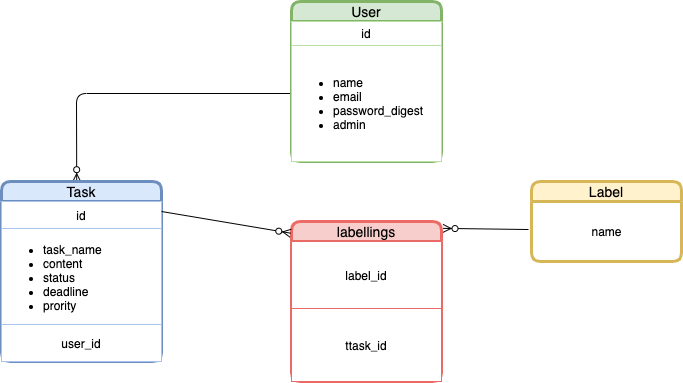

The diagram above was exported from draw.io. Its source (the exported page's mxGraphModel, read from the mxfile embedded in the PNG):
<mxGraphModel dx="779" dy="567" grid="1" gridSize="10" guides="1" tooltips="1" connect="1" arrows="1" fold="1" page="1" pageScale="1" pageWidth="827" pageHeight="1169" math="0" shadow="0">
  <root>
    <mxCell id="0" />
    <mxCell id="1" parent="0" />
    <mxCell id="dsAXEfGGAUalnlx54JUa-69" value="" style="endArrow=ERzeroToMany;html=1;entryX=0.47;entryY=0.001;entryDx=0;entryDy=0;endFill=1;entryPerimeter=0;" parent="1" target="dsAXEfGGAUalnlx54JUa-49" edge="1">
      <mxGeometry width="50" height="50" relative="1" as="geometry">
        <mxPoint x="419" y="132" as="sourcePoint" />
        <mxPoint x="400" y="150" as="targetPoint" />
        <Array as="points">
          <mxPoint x="135" y="132" />
        </Array>
      </mxGeometry>
    </mxCell>
    <mxCell id="dsAXEfGGAUalnlx54JUa-49" value="Task" style="swimlane;childLayout=stackLayout;horizontal=1;startSize=20;horizontalStack=0;rounded=1;fontSize=14;fontStyle=0;strokeWidth=3;resizeParent=0;resizeLast=1;shadow=0;dashed=0;align=center;fillColor=#dae8fc;strokeColor=#6c8ebf;" parent="1" vertex="1">
      <mxGeometry x="60" y="220" width="160" height="180" as="geometry">
        <mxRectangle x="290" y="40" width="60" height="20" as="alternateBounds" />
      </mxGeometry>
    </mxCell>
    <mxCell id="dsAXEfGGAUalnlx54JUa-50" value="" style="shape=table;html=1;whiteSpace=wrap;startSize=0;container=1;collapsible=0;childLayout=tableLayout;strokeColor=#A9C4EB;" parent="dsAXEfGGAUalnlx54JUa-49" vertex="1">
      <mxGeometry y="20" width="160" height="160" as="geometry" />
    </mxCell>
    <mxCell id="dsAXEfGGAUalnlx54JUa-51" value="" style="shape=partialRectangle;html=1;whiteSpace=wrap;collapsible=0;dropTarget=0;pointerEvents=0;fillColor=none;top=0;left=0;bottom=0;right=0;points=[[0,0.5],[1,0.5]];portConstraint=eastwest;" parent="dsAXEfGGAUalnlx54JUa-50" vertex="1">
      <mxGeometry width="160" height="27" as="geometry" />
    </mxCell>
    <mxCell id="dsAXEfGGAUalnlx54JUa-52" value="id" style="shape=partialRectangle;html=1;whiteSpace=wrap;connectable=0;overflow=hidden;fillColor=none;top=0;left=0;bottom=0;right=0;" parent="dsAXEfGGAUalnlx54JUa-51" vertex="1">
      <mxGeometry width="160" height="27" as="geometry" />
    </mxCell>
    <mxCell id="dsAXEfGGAUalnlx54JUa-53" value="" style="shape=partialRectangle;html=1;whiteSpace=wrap;collapsible=0;dropTarget=0;pointerEvents=0;fillColor=none;top=0;left=0;bottom=0;right=0;points=[[0,0.5],[1,0.5]];portConstraint=eastwest;" parent="dsAXEfGGAUalnlx54JUa-50" vertex="1">
      <mxGeometry y="27" width="160" height="96" as="geometry" />
    </mxCell>
    <mxCell id="dsAXEfGGAUalnlx54JUa-54" value="&lt;div&gt;&lt;ul&gt;&lt;li&gt;task_name&lt;/li&gt;&lt;li&gt;content&lt;/li&gt;&lt;li&gt;status&lt;/li&gt;&lt;li&gt;deadline&lt;/li&gt;&lt;li&gt;prority&lt;/li&gt;&lt;/ul&gt;&lt;/div&gt;" style="shape=partialRectangle;html=1;whiteSpace=wrap;connectable=0;overflow=hidden;fillColor=none;top=0;left=0;bottom=0;right=0;align=left;" parent="dsAXEfGGAUalnlx54JUa-53" vertex="1">
      <mxGeometry width="160" height="96" as="geometry" />
    </mxCell>
    <mxCell id="dsAXEfGGAUalnlx54JUa-57" style="shape=partialRectangle;html=1;whiteSpace=wrap;collapsible=0;dropTarget=0;pointerEvents=0;fillColor=none;top=0;left=0;bottom=0;right=0;points=[[0,0.5],[1,0.5]];portConstraint=eastwest;" parent="dsAXEfGGAUalnlx54JUa-50" vertex="1">
      <mxGeometry y="123" width="160" height="37" as="geometry" />
    </mxCell>
    <mxCell id="dsAXEfGGAUalnlx54JUa-58" value="user_id" style="shape=partialRectangle;html=1;whiteSpace=wrap;connectable=0;overflow=hidden;fillColor=none;top=0;left=0;bottom=0;right=0;" parent="dsAXEfGGAUalnlx54JUa-57" vertex="1">
      <mxGeometry width="160" height="37" as="geometry" />
    </mxCell>
    <mxCell id="dsAXEfGGAUalnlx54JUa-59" value="User" style="swimlane;childLayout=stackLayout;horizontal=1;startSize=20;horizontalStack=0;rounded=1;fontSize=14;fontStyle=0;strokeWidth=3;resizeParent=0;resizeLast=1;shadow=0;dashed=0;align=center;fillColor=#d5e8d4;strokeColor=#82b366;" parent="1" vertex="1">
      <mxGeometry x="350" y="40" width="150" height="160" as="geometry">
        <mxRectangle x="290" y="40" width="60" height="20" as="alternateBounds" />
      </mxGeometry>
    </mxCell>
    <mxCell id="dsAXEfGGAUalnlx54JUa-60" value="" style="shape=table;html=1;whiteSpace=wrap;startSize=0;container=1;collapsible=0;childLayout=tableLayout;strokeColor=#B9E0A5;" parent="dsAXEfGGAUalnlx54JUa-59" vertex="1">
      <mxGeometry y="20" width="150" height="140" as="geometry" />
    </mxCell>
    <mxCell id="dsAXEfGGAUalnlx54JUa-61" value="" style="shape=partialRectangle;html=1;whiteSpace=wrap;collapsible=0;dropTarget=0;pointerEvents=0;fillColor=none;top=0;left=0;bottom=0;right=0;points=[[0,0.5],[1,0.5]];portConstraint=eastwest;" parent="dsAXEfGGAUalnlx54JUa-60" vertex="1">
      <mxGeometry width="150" height="24" as="geometry" />
    </mxCell>
    <mxCell id="dsAXEfGGAUalnlx54JUa-62" value="id" style="shape=partialRectangle;html=1;whiteSpace=wrap;connectable=0;overflow=hidden;fillColor=none;top=0;left=0;bottom=0;right=0;" parent="dsAXEfGGAUalnlx54JUa-61" vertex="1">
      <mxGeometry width="150" height="24" as="geometry" />
    </mxCell>
    <mxCell id="dsAXEfGGAUalnlx54JUa-63" value="" style="shape=partialRectangle;html=1;whiteSpace=wrap;collapsible=0;dropTarget=0;pointerEvents=0;fillColor=none;top=0;left=0;bottom=0;right=0;points=[[0,0.5],[1,0.5]];portConstraint=eastwest;" parent="dsAXEfGGAUalnlx54JUa-60" vertex="1">
      <mxGeometry y="24" width="150" height="116" as="geometry" />
    </mxCell>
    <mxCell id="dsAXEfGGAUalnlx54JUa-64" value="&lt;div&gt;&lt;ul&gt;&lt;li&gt;&lt;span&gt;name&lt;/span&gt;&lt;/li&gt;&lt;li&gt;&lt;span&gt;email&lt;/span&gt;&lt;/li&gt;&lt;li&gt;&lt;span&gt;password_digest&lt;/span&gt;&lt;/li&gt;&lt;li&gt;&lt;span&gt;admin&lt;/span&gt;&lt;/li&gt;&lt;/ul&gt;&lt;/div&gt;" style="shape=partialRectangle;html=1;whiteSpace=wrap;connectable=0;overflow=hidden;fillColor=none;top=0;left=0;bottom=0;right=0;align=left;" parent="dsAXEfGGAUalnlx54JUa-63" vertex="1">
      <mxGeometry width="150" height="116" as="geometry" />
    </mxCell>
    <mxCell id="I3DsqyS43kAezgm1TdJx-1" value="labellings" style="swimlane;childLayout=stackLayout;horizontal=1;startSize=20;horizontalStack=0;rounded=1;fontSize=14;fontStyle=0;strokeWidth=3;resizeParent=0;resizeLast=1;shadow=0;dashed=0;align=center;fillColor=#F8CECC;strokeColor=#EA6B66;" parent="1" vertex="1">
      <mxGeometry x="350" y="260" width="150" height="160" as="geometry">
        <mxRectangle x="290" y="40" width="60" height="20" as="alternateBounds" />
      </mxGeometry>
    </mxCell>
    <mxCell id="I3DsqyS43kAezgm1TdJx-2" value="" style="shape=table;html=1;whiteSpace=wrap;startSize=0;container=1;collapsible=0;childLayout=tableLayout;strokeColor=#EA6B66;" parent="I3DsqyS43kAezgm1TdJx-1" vertex="1">
      <mxGeometry y="20" width="150" height="140" as="geometry" />
    </mxCell>
    <mxCell id="I3DsqyS43kAezgm1TdJx-3" value="" style="shape=partialRectangle;html=1;whiteSpace=wrap;collapsible=0;dropTarget=0;pointerEvents=0;fillColor=none;top=0;left=0;bottom=0;right=0;points=[[0,0.5],[1,0.5]];portConstraint=eastwest;" parent="I3DsqyS43kAezgm1TdJx-2" vertex="1">
      <mxGeometry width="150" height="67" as="geometry" />
    </mxCell>
    <mxCell id="I3DsqyS43kAezgm1TdJx-4" value="label_id" style="shape=partialRectangle;html=1;whiteSpace=wrap;connectable=0;overflow=hidden;fillColor=none;top=0;left=0;bottom=0;right=0;" parent="I3DsqyS43kAezgm1TdJx-3" vertex="1">
      <mxGeometry width="150" height="67" as="geometry" />
    </mxCell>
    <mxCell id="I3DsqyS43kAezgm1TdJx-5" value="" style="shape=partialRectangle;html=1;whiteSpace=wrap;collapsible=0;dropTarget=0;pointerEvents=0;fillColor=none;top=0;left=0;bottom=0;right=0;points=[[0,0.5],[1,0.5]];portConstraint=eastwest;" parent="I3DsqyS43kAezgm1TdJx-2" vertex="1">
      <mxGeometry y="67" width="150" height="73" as="geometry" />
    </mxCell>
    <mxCell id="I3DsqyS43kAezgm1TdJx-6" value="&lt;div style=&quot;text-align: left&quot;&gt;ttask_id&lt;/div&gt;" style="shape=partialRectangle;html=1;whiteSpace=wrap;connectable=0;overflow=hidden;fillColor=none;top=0;left=0;bottom=0;right=0;" parent="I3DsqyS43kAezgm1TdJx-5" vertex="1">
      <mxGeometry width="150" height="73" as="geometry" />
    </mxCell>
    <mxCell id="I3DsqyS43kAezgm1TdJx-17" value="" style="fontSize=12;html=1;endArrow=ERzeroToMany;startArrow=none;entryX=-0.006;entryY=0.073;entryDx=0;entryDy=0;entryPerimeter=0;startFill=0;" parent="1" target="I3DsqyS43kAezgm1TdJx-1" edge="1">
      <mxGeometry width="100" height="100" relative="1" as="geometry">
        <mxPoint x="220" y="250" as="sourcePoint" />
        <mxPoint x="320" y="150" as="targetPoint" />
      </mxGeometry>
    </mxCell>
    <mxCell id="I3DsqyS43kAezgm1TdJx-20" value="" style="endArrow=ERzeroToMany;html=1;rounded=0;endFill=1;exitX=-0.02;exitY=0.467;exitDx=0;exitDy=0;exitPerimeter=0;entryX=1.01;entryY=0.043;entryDx=0;entryDy=0;entryPerimeter=0;" parent="1" source="6ZJbpJfW4B31HKRGubRf-2" target="I3DsqyS43kAezgm1TdJx-1" edge="1">
      <mxGeometry relative="1" as="geometry">
        <mxPoint x="500" y="314" as="sourcePoint" />
        <mxPoint x="500" y="320" as="targetPoint" />
      </mxGeometry>
    </mxCell>
    <mxCell id="dsAXEfGGAUalnlx54JUa-12" value="Label" style="swimlane;childLayout=stackLayout;horizontal=1;startSize=20;horizontalStack=0;rounded=1;fontSize=14;fontStyle=0;strokeWidth=3;resizeParent=0;resizeLast=1;shadow=0;dashed=0;align=center;fillColor=#fff2cc;strokeColor=#d6b656;" parent="1" vertex="1">
      <mxGeometry x="590" y="220" width="150" height="80" as="geometry">
        <mxRectangle x="290" y="40" width="60" height="20" as="alternateBounds" />
      </mxGeometry>
    </mxCell>
    <mxCell id="6ZJbpJfW4B31HKRGubRf-2" value="name" style="text;html=1;align=center;verticalAlign=middle;resizable=0;points=[];autosize=1;" vertex="1" parent="dsAXEfGGAUalnlx54JUa-12">
      <mxGeometry y="20" width="150" height="60" as="geometry" />
    </mxCell>
  </root>
</mxGraphModel>